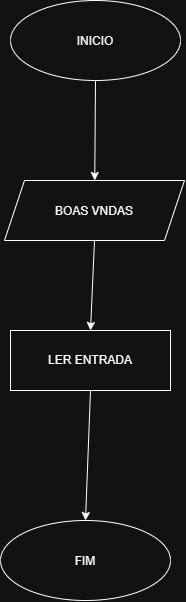

The diagram above was exported from draw.io. Its source (the exported page's mxGraphModel, read from the mxfile embedded in the PNG):
<mxGraphModel dx="1372" dy="784" grid="1" gridSize="10" guides="1" tooltips="1" connect="1" arrows="1" fold="1" page="1" pageScale="1" pageWidth="827" pageHeight="1169" math="0" shadow="0">
  <root>
    <mxCell id="0" />
    <mxCell id="1" parent="0" />
    <mxCell id="ZdpqcNrOpED6DZrkL16r-1" parent="1" style="ellipse;whiteSpace=wrap;html=1;shapeInside=1;" value="INICIO" vertex="1">
      <mxGeometry height="80" width="170" x="330" y="140" as="geometry" />
    </mxCell>
    <mxCell id="ZdpqcNrOpED6DZrkL16r-3" parent="1" style="shape=parallelogram;perimeter=parallelogramPerimeter;whiteSpace=wrap;html=1;shapeInside=1;fixedSize=1;" value="BOAS VNDAS" vertex="1">
      <mxGeometry height="60" width="180" x="324" y="320" as="geometry" />
    </mxCell>
    <mxCell id="ZdpqcNrOpED6DZrkL16r-4" edge="1" parent="1" source="ZdpqcNrOpED6DZrkL16r-1" style="endArrow=classic;html=1;rounded=0;exitX=0.5;exitY=1;exitDx=0;exitDy=0;" target="ZdpqcNrOpED6DZrkL16r-3" value="">
      <mxGeometry height="50" relative="1" width="50" as="geometry">
        <mxPoint x="430" y="570" as="sourcePoint" />
        <mxPoint x="480" y="520" as="targetPoint" />
      </mxGeometry>
    </mxCell>
    <mxCell id="ZdpqcNrOpED6DZrkL16r-6" parent="1" style="ellipse;whiteSpace=wrap;html=1;shapeInside=1;" value="FIM" vertex="1">
      <mxGeometry height="80" width="170" x="320" y="660" as="geometry" />
    </mxCell>
    <mxCell id="ZdpqcNrOpED6DZrkL16r-8" parent="1" style="rounded=0;whiteSpace=wrap;html=1;" value="LER ENTRADA" vertex="1">
      <mxGeometry height="60" width="160" x="330" y="470" as="geometry" />
    </mxCell>
    <mxCell id="ZdpqcNrOpED6DZrkL16r-9" edge="1" parent="1" source="ZdpqcNrOpED6DZrkL16r-3" style="endArrow=classic;html=1;rounded=0;exitX=0.5;exitY=1;exitDx=0;exitDy=0;entryX=0.5;entryY=0;entryDx=0;entryDy=0;" target="ZdpqcNrOpED6DZrkL16r-8" value="">
      <mxGeometry height="50" relative="1" width="50" as="geometry">
        <mxPoint x="630" y="570" as="sourcePoint" />
        <mxPoint x="680" y="520" as="targetPoint" />
      </mxGeometry>
    </mxCell>
    <mxCell id="ZdpqcNrOpED6DZrkL16r-10" edge="1" parent="1" source="ZdpqcNrOpED6DZrkL16r-8" style="endArrow=classic;html=1;rounded=0;exitX=0.5;exitY=1;exitDx=0;exitDy=0;entryX=0.5;entryY=0;entryDx=0;entryDy=0;" target="ZdpqcNrOpED6DZrkL16r-6" value="">
      <mxGeometry height="50" relative="1" width="50" as="geometry">
        <mxPoint x="630" y="570" as="sourcePoint" />
        <mxPoint x="680" y="520" as="targetPoint" />
      </mxGeometry>
    </mxCell>
  </root>
</mxGraphModel>